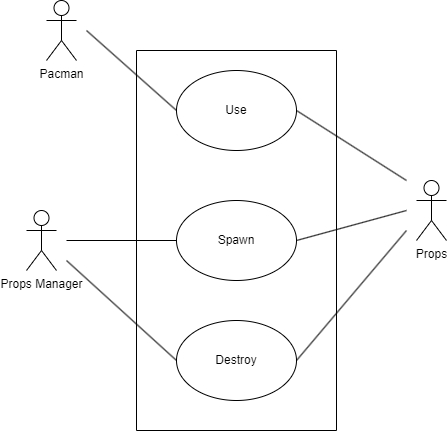

The diagram above was exported from draw.io. Its source (the exported page's mxGraphModel, read from the mxfile embedded in the PNG):
<mxGraphModel dx="1430" dy="786" grid="1" gridSize="10" guides="1" tooltips="1" connect="1" arrows="1" fold="1" page="1" pageScale="1" pageWidth="827" pageHeight="1169" math="0" shadow="0">
  <root>
    <mxCell id="0" />
    <mxCell id="1" parent="0" />
    <mxCell id="CY6MGn96oFhPZOhj7SrT-6" value="Pacman" style="shape=umlActor;verticalLabelPosition=bottom;verticalAlign=top;html=1;outlineConnect=0;" vertex="1" parent="1">
      <mxGeometry x="200" y="80" width="30" height="60" as="geometry" />
    </mxCell>
    <mxCell id="CY6MGn96oFhPZOhj7SrT-9" value="" style="swimlane;startSize=0;" vertex="1" parent="1">
      <mxGeometry x="290" y="130" width="200" height="380" as="geometry" />
    </mxCell>
    <mxCell id="CY6MGn96oFhPZOhj7SrT-10" value="Use" style="ellipse;whiteSpace=wrap;html=1;" vertex="1" parent="CY6MGn96oFhPZOhj7SrT-9">
      <mxGeometry x="40" y="20" width="120" height="80" as="geometry" />
    </mxCell>
    <mxCell id="CY6MGn96oFhPZOhj7SrT-14" value="Destroy" style="ellipse;whiteSpace=wrap;html=1;" vertex="1" parent="CY6MGn96oFhPZOhj7SrT-9">
      <mxGeometry x="40" y="270" width="120" height="80" as="geometry" />
    </mxCell>
    <mxCell id="CY6MGn96oFhPZOhj7SrT-16" value="Spawn" style="ellipse;whiteSpace=wrap;html=1;" vertex="1" parent="CY6MGn96oFhPZOhj7SrT-9">
      <mxGeometry x="40" y="150" width="120" height="80" as="geometry" />
    </mxCell>
    <mxCell id="CY6MGn96oFhPZOhj7SrT-11" value="" style="endArrow=none;html=1;rounded=0;entryX=0;entryY=0.5;entryDx=0;entryDy=0;" edge="1" parent="1" target="CY6MGn96oFhPZOhj7SrT-10">
      <mxGeometry width="50" height="50" relative="1" as="geometry">
        <mxPoint x="240" y="110" as="sourcePoint" />
        <mxPoint x="330" y="210" as="targetPoint" />
      </mxGeometry>
    </mxCell>
    <mxCell id="CY6MGn96oFhPZOhj7SrT-12" value="Props" style="shape=umlActor;verticalLabelPosition=bottom;verticalAlign=top;html=1;outlineConnect=0;" vertex="1" parent="1">
      <mxGeometry x="570" y="260" width="30" height="60" as="geometry" />
    </mxCell>
    <mxCell id="CY6MGn96oFhPZOhj7SrT-13" value="" style="endArrow=none;html=1;rounded=0;entryX=1;entryY=0.5;entryDx=0;entryDy=0;" edge="1" parent="1" target="CY6MGn96oFhPZOhj7SrT-10">
      <mxGeometry width="50" height="50" relative="1" as="geometry">
        <mxPoint x="560" y="260" as="sourcePoint" />
        <mxPoint x="570" y="190" as="targetPoint" />
      </mxGeometry>
    </mxCell>
    <mxCell id="CY6MGn96oFhPZOhj7SrT-15" value="" style="endArrow=none;html=1;rounded=0;exitX=1;exitY=0.5;exitDx=0;exitDy=0;" edge="1" parent="1" source="CY6MGn96oFhPZOhj7SrT-14">
      <mxGeometry width="50" height="50" relative="1" as="geometry">
        <mxPoint x="510" y="430" as="sourcePoint" />
        <mxPoint x="560" y="310" as="targetPoint" />
      </mxGeometry>
    </mxCell>
    <mxCell id="CY6MGn96oFhPZOhj7SrT-17" value="" style="endArrow=none;html=1;rounded=0;exitX=1;exitY=0.5;exitDx=0;exitDy=0;" edge="1" parent="1" source="CY6MGn96oFhPZOhj7SrT-16">
      <mxGeometry width="50" height="50" relative="1" as="geometry">
        <mxPoint x="250" y="350" as="sourcePoint" />
        <mxPoint x="560" y="290" as="targetPoint" />
      </mxGeometry>
    </mxCell>
    <mxCell id="CY6MGn96oFhPZOhj7SrT-18" value="Props Manager" style="shape=umlActor;verticalLabelPosition=bottom;verticalAlign=top;html=1;outlineConnect=0;" vertex="1" parent="1">
      <mxGeometry x="180" y="290" width="30" height="60" as="geometry" />
    </mxCell>
    <mxCell id="CY6MGn96oFhPZOhj7SrT-21" value="" style="endArrow=none;html=1;rounded=0;entryX=0;entryY=0.5;entryDx=0;entryDy=0;" edge="1" parent="1" target="CY6MGn96oFhPZOhj7SrT-16">
      <mxGeometry width="50" height="50" relative="1" as="geometry">
        <mxPoint x="220" y="320" as="sourcePoint" />
        <mxPoint x="280" y="280" as="targetPoint" />
      </mxGeometry>
    </mxCell>
    <mxCell id="CY6MGn96oFhPZOhj7SrT-22" value="" style="endArrow=none;html=1;rounded=0;entryX=0;entryY=0.5;entryDx=0;entryDy=0;" edge="1" parent="1" target="CY6MGn96oFhPZOhj7SrT-14">
      <mxGeometry width="50" height="50" relative="1" as="geometry">
        <mxPoint x="220" y="340" as="sourcePoint" />
        <mxPoint x="200" y="400" as="targetPoint" />
      </mxGeometry>
    </mxCell>
  </root>
</mxGraphModel>